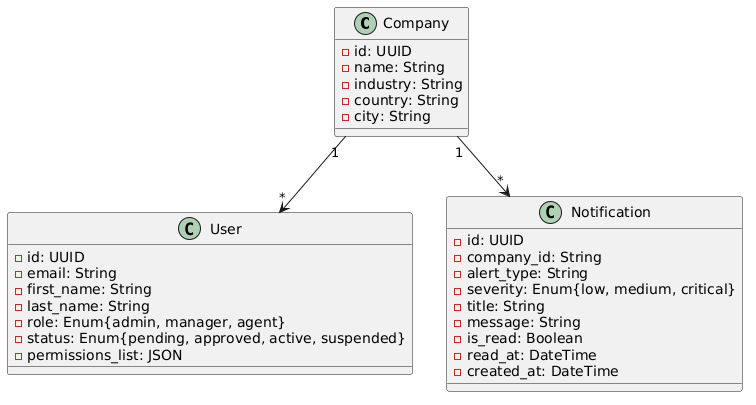

The diagram above was rendered by PlantUML. Its source (embedded in the PNG):
@startuml
class Company {
    - id: UUID
    - name: String
    - industry: String
    - country: String
    - city: String
}

class User {
    - id: UUID
    - email: String
    - first_name: String
    - last_name: String
    - role: Enum{admin, manager, agent}
    - status: Enum{pending, approved, active, suspended}
    - permissions_list: JSON
}

class Notification {
    - id: UUID
    - company_id: String
    - alert_type: String
    - severity: Enum{low, medium, critical}
    - title: String
    - message: String
    - is_read: Boolean
    - read_at: DateTime
    - created_at: DateTime
}

Company "1" --> "*" User
Company "1" --> "*" Notification
@enduml